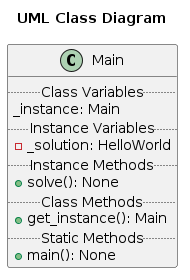

The diagram above was rendered by PlantUML. Its source (embedded in the PNG):
@startuml
scale 1
title  "UML Class Diagram"
class Main {
	.. Class Variables ..
	_instance: Main
	.. Instance Variables ..
	- _solution: HelloWorld
	.. Instance Methods ..
	+ solve(): None
	.. Class Methods ..
	+ get_instance(): Main
	.. Static Methods ..
	+ main(): None
}
@enduml